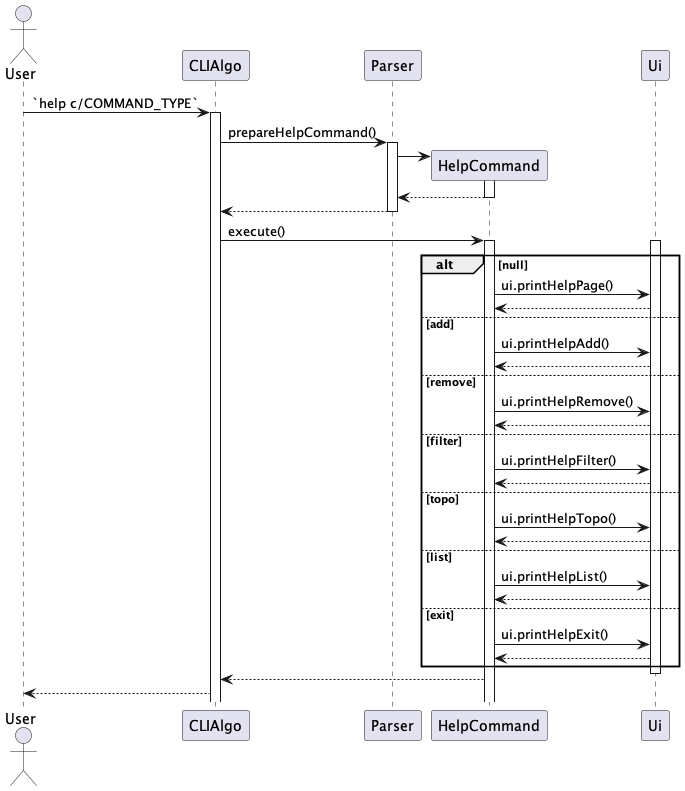

The diagram above was rendered by PlantUML. Its source (embedded in the PNG):
@startuml

actor User as u
participant CLIAlgo as cli
participant Parser as p
participant HelpCommand as hc
participant Ui as ui

u -> cli : `help c/COMMAND_TYPE`
activate cli
cli -> p : prepareHelpCommand()
activate p
p -> hc **
activate hc
hc --> p
deactivate hc
p --> cli
deactivate p
cli -> hc : execute()
activate hc
activate ui
    alt null
    hc -> ui : ui.printHelpPage()
    ui --> hc
    else add
    hc -> ui : ui.printHelpAdd()
    ui --> hc
    else remove
    hc -> ui : ui.printHelpRemove()
    ui --> hc
    else filter
    hc -> ui : ui.printHelpFilter()
    ui --> hc
    else topo
    hc -> ui : ui.printHelpTopo()
    ui --> hc
    else list
    hc -> ui : ui.printHelpList()
    ui --> hc
    else exit
    hc -> ui : ui.printHelpExit()
    ui --> hc
   end
deactivate ui
hc --> cli
cli --> u

@enduml